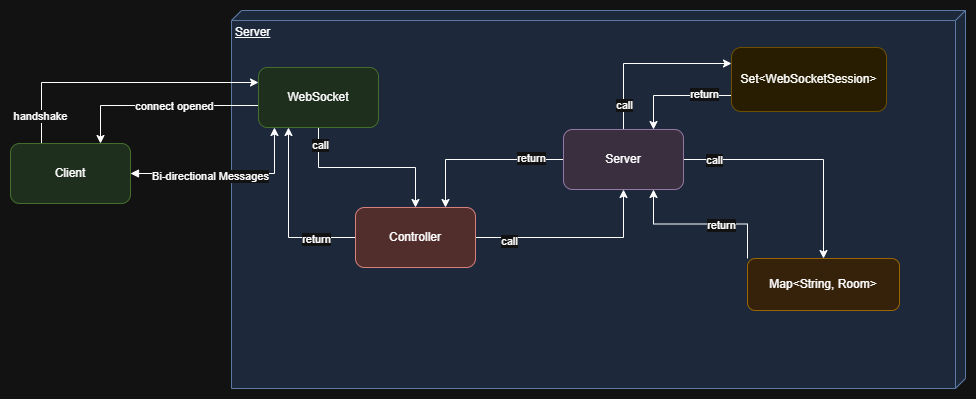

The diagram above was exported from draw.io. Its source (the exported page's mxGraphModel, read from the mxfile embedded in the PNG):
<mxGraphModel dx="1785" dy="1208" grid="0" gridSize="10" guides="1" tooltips="1" connect="1" arrows="1" fold="1" page="0" pageScale="1" pageWidth="850" pageHeight="1100" math="0" shadow="0">
  <root>
    <mxCell id="0" />
    <mxCell id="1" parent="0" />
    <mxCell id="Af7G8mzPc1styqdS16Cn-7" value="Server" style="verticalAlign=top;align=left;spacingTop=8;spacingLeft=2;spacingRight=12;shape=cube;size=10;direction=south;fontStyle=4;html=1;whiteSpace=wrap;fillColor=#dae8fc;strokeColor=#6c8ebf;" vertex="1" parent="1">
      <mxGeometry x="109" y="-16" width="734" height="378" as="geometry" />
    </mxCell>
    <mxCell id="Af7G8mzPc1styqdS16Cn-17" style="edgeStyle=orthogonalEdgeStyle;rounded=0;orthogonalLoop=1;jettySize=auto;html=1;exitX=1;exitY=0.5;exitDx=0;exitDy=0;entryX=0.5;entryY=1;entryDx=0;entryDy=0;" edge="1" parent="1" source="Af7G8mzPc1styqdS16Cn-8" target="Af7G8mzPc1styqdS16Cn-9">
      <mxGeometry relative="1" as="geometry" />
    </mxCell>
    <mxCell id="Af7G8mzPc1styqdS16Cn-35" value="call" style="edgeLabel;html=1;align=center;verticalAlign=middle;resizable=0;points=[];" vertex="1" connectable="0" parent="Af7G8mzPc1styqdS16Cn-17">
      <mxGeometry x="-0.6633" y="-3" relative="1" as="geometry">
        <mxPoint as="offset" />
      </mxGeometry>
    </mxCell>
    <mxCell id="Af7G8mzPc1styqdS16Cn-32" style="edgeStyle=orthogonalEdgeStyle;rounded=0;orthogonalLoop=1;jettySize=auto;html=1;exitX=0;exitY=0.5;exitDx=0;exitDy=0;entryX=0.25;entryY=1;entryDx=0;entryDy=0;" edge="1" parent="1" source="Af7G8mzPc1styqdS16Cn-8" target="Af7G8mzPc1styqdS16Cn-10">
      <mxGeometry relative="1" as="geometry" />
    </mxCell>
    <mxCell id="Af7G8mzPc1styqdS16Cn-33" value="return" style="edgeLabel;html=1;align=center;verticalAlign=middle;resizable=0;points=[];" vertex="1" connectable="0" parent="Af7G8mzPc1styqdS16Cn-32">
      <mxGeometry x="-0.548" y="1" relative="1" as="geometry">
        <mxPoint as="offset" />
      </mxGeometry>
    </mxCell>
    <mxCell id="Af7G8mzPc1styqdS16Cn-8" value="Controller" style="rounded=1;whiteSpace=wrap;html=1;fillColor=#f8cecc;strokeColor=#b85450;" vertex="1" parent="1">
      <mxGeometry x="233" y="181" width="120" height="60" as="geometry" />
    </mxCell>
    <mxCell id="Af7G8mzPc1styqdS16Cn-18" style="edgeStyle=orthogonalEdgeStyle;rounded=0;orthogonalLoop=1;jettySize=auto;html=1;exitX=0;exitY=0.5;exitDx=0;exitDy=0;entryX=0.75;entryY=0;entryDx=0;entryDy=0;" edge="1" parent="1" source="Af7G8mzPc1styqdS16Cn-9" target="Af7G8mzPc1styqdS16Cn-8">
      <mxGeometry relative="1" as="geometry" />
    </mxCell>
    <mxCell id="Af7G8mzPc1styqdS16Cn-34" value="return" style="edgeLabel;html=1;align=center;verticalAlign=middle;resizable=0;points=[];" vertex="1" connectable="0" parent="Af7G8mzPc1styqdS16Cn-18">
      <mxGeometry x="-0.6024" y="-2" relative="1" as="geometry">
        <mxPoint as="offset" />
      </mxGeometry>
    </mxCell>
    <mxCell id="Af7G8mzPc1styqdS16Cn-22" style="edgeStyle=orthogonalEdgeStyle;rounded=0;orthogonalLoop=1;jettySize=auto;html=1;exitX=0.5;exitY=0;exitDx=0;exitDy=0;entryX=0;entryY=0.25;entryDx=0;entryDy=0;" edge="1" parent="1" source="Af7G8mzPc1styqdS16Cn-9" target="Af7G8mzPc1styqdS16Cn-20">
      <mxGeometry relative="1" as="geometry" />
    </mxCell>
    <mxCell id="Af7G8mzPc1styqdS16Cn-26" value="call" style="edgeLabel;html=1;align=center;verticalAlign=middle;resizable=0;points=[];" vertex="1" connectable="0" parent="Af7G8mzPc1styqdS16Cn-22">
      <mxGeometry x="-0.7126" relative="1" as="geometry">
        <mxPoint as="offset" />
      </mxGeometry>
    </mxCell>
    <mxCell id="Af7G8mzPc1styqdS16Cn-28" style="edgeStyle=orthogonalEdgeStyle;rounded=0;orthogonalLoop=1;jettySize=auto;html=1;exitX=1;exitY=0.5;exitDx=0;exitDy=0;entryX=0.5;entryY=0;entryDx=0;entryDy=0;" edge="1" parent="1" source="Af7G8mzPc1styqdS16Cn-9" target="Af7G8mzPc1styqdS16Cn-21">
      <mxGeometry relative="1" as="geometry" />
    </mxCell>
    <mxCell id="Af7G8mzPc1styqdS16Cn-29" value="call" style="edgeLabel;html=1;align=center;verticalAlign=middle;resizable=0;points=[];" vertex="1" connectable="0" parent="Af7G8mzPc1styqdS16Cn-28">
      <mxGeometry x="-0.749" relative="1" as="geometry">
        <mxPoint as="offset" />
      </mxGeometry>
    </mxCell>
    <mxCell id="Af7G8mzPc1styqdS16Cn-9" value="Server" style="rounded=1;whiteSpace=wrap;html=1;fillColor=#e1d5e7;strokeColor=#9673a6;" vertex="1" parent="1">
      <mxGeometry x="441" y="103" width="120" height="60" as="geometry" />
    </mxCell>
    <mxCell id="Af7G8mzPc1styqdS16Cn-16" style="edgeStyle=orthogonalEdgeStyle;rounded=0;orthogonalLoop=1;jettySize=auto;html=1;exitX=0.5;exitY=1;exitDx=0;exitDy=0;entryX=0.5;entryY=0;entryDx=0;entryDy=0;" edge="1" parent="1" source="Af7G8mzPc1styqdS16Cn-10" target="Af7G8mzPc1styqdS16Cn-8">
      <mxGeometry relative="1" as="geometry" />
    </mxCell>
    <mxCell id="Af7G8mzPc1styqdS16Cn-31" value="call" style="edgeLabel;html=1;align=center;verticalAlign=middle;resizable=0;points=[];" vertex="1" connectable="0" parent="Af7G8mzPc1styqdS16Cn-16">
      <mxGeometry x="-0.8079" y="1" relative="1" as="geometry">
        <mxPoint as="offset" />
      </mxGeometry>
    </mxCell>
    <mxCell id="qh3YNTlpY3z8wo62busX-1" style="edgeStyle=orthogonalEdgeStyle;rounded=0;orthogonalLoop=1;jettySize=auto;html=1;exitX=0;exitY=0.5;exitDx=0;exitDy=0;entryX=0.75;entryY=0;entryDx=0;entryDy=0;" edge="1" parent="1" source="Af7G8mzPc1styqdS16Cn-10" target="Af7G8mzPc1styqdS16Cn-12">
      <mxGeometry relative="1" as="geometry">
        <Array as="points">
          <mxPoint x="136" y="79" />
          <mxPoint x="-22" y="79" />
        </Array>
      </mxGeometry>
    </mxCell>
    <mxCell id="qh3YNTlpY3z8wo62busX-2" value="connect opened" style="edgeLabel;html=1;align=center;verticalAlign=middle;resizable=0;points=[];" vertex="1" connectable="0" parent="qh3YNTlpY3z8wo62busX-1">
      <mxGeometry x="-0.0882" relative="1" as="geometry">
        <mxPoint as="offset" />
      </mxGeometry>
    </mxCell>
    <mxCell id="Af7G8mzPc1styqdS16Cn-10" value="WebSocket" style="rounded=1;whiteSpace=wrap;html=1;fillColor=#d5e8d4;strokeColor=#82b366;" vertex="1" parent="1">
      <mxGeometry x="136" y="41" width="120" height="60" as="geometry" />
    </mxCell>
    <mxCell id="Af7G8mzPc1styqdS16Cn-14" style="edgeStyle=orthogonalEdgeStyle;rounded=0;orthogonalLoop=1;jettySize=auto;html=1;exitX=0.5;exitY=0;exitDx=0;exitDy=0;entryX=0;entryY=0.25;entryDx=0;entryDy=0;" edge="1" parent="1" source="Af7G8mzPc1styqdS16Cn-12" target="Af7G8mzPc1styqdS16Cn-10">
      <mxGeometry relative="1" as="geometry">
        <Array as="points">
          <mxPoint x="-81" y="117" />
          <mxPoint x="-81" y="56" />
        </Array>
      </mxGeometry>
    </mxCell>
    <mxCell id="Af7G8mzPc1styqdS16Cn-36" value="handshake" style="edgeLabel;html=1;align=center;verticalAlign=middle;resizable=0;points=[];" vertex="1" connectable="0" parent="Af7G8mzPc1styqdS16Cn-14">
      <mxGeometry x="-0.7831" relative="1" as="geometry">
        <mxPoint x="-2" y="-24" as="offset" />
      </mxGeometry>
    </mxCell>
    <mxCell id="Af7G8mzPc1styqdS16Cn-12" value="Client" style="rounded=1;whiteSpace=wrap;html=1;fillColor=#d5e8d4;strokeColor=#82b366;" vertex="1" parent="1">
      <mxGeometry x="-112" y="117" width="120" height="60" as="geometry" />
    </mxCell>
    <mxCell id="Af7G8mzPc1styqdS16Cn-23" style="edgeStyle=orthogonalEdgeStyle;rounded=0;orthogonalLoop=1;jettySize=auto;html=1;exitX=0;exitY=0.75;exitDx=0;exitDy=0;entryX=0.75;entryY=0;entryDx=0;entryDy=0;" edge="1" parent="1" source="Af7G8mzPc1styqdS16Cn-20" target="Af7G8mzPc1styqdS16Cn-9">
      <mxGeometry relative="1" as="geometry" />
    </mxCell>
    <mxCell id="Af7G8mzPc1styqdS16Cn-27" value="return" style="edgeLabel;html=1;align=center;verticalAlign=middle;resizable=0;points=[];" vertex="1" connectable="0" parent="Af7G8mzPc1styqdS16Cn-23">
      <mxGeometry x="-0.5" y="-2" relative="1" as="geometry">
        <mxPoint as="offset" />
      </mxGeometry>
    </mxCell>
    <mxCell id="Af7G8mzPc1styqdS16Cn-20" value="Set&amp;lt;WebSocketSession&amp;gt;" style="rounded=1;whiteSpace=wrap;html=1;fillColor=#fff2cc;strokeColor=#d6b656;" vertex="1" parent="1">
      <mxGeometry x="609" y="21" width="155" height="64" as="geometry" />
    </mxCell>
    <mxCell id="Af7G8mzPc1styqdS16Cn-25" style="edgeStyle=orthogonalEdgeStyle;rounded=0;orthogonalLoop=1;jettySize=auto;html=1;exitX=0;exitY=0;exitDx=0;exitDy=0;entryX=0.75;entryY=1;entryDx=0;entryDy=0;" edge="1" parent="1" source="Af7G8mzPc1styqdS16Cn-21" target="Af7G8mzPc1styqdS16Cn-9">
      <mxGeometry relative="1" as="geometry" />
    </mxCell>
    <mxCell id="Af7G8mzPc1styqdS16Cn-30" value="return" style="edgeLabel;html=1;align=center;verticalAlign=middle;resizable=0;points=[];" vertex="1" connectable="0" parent="Af7G8mzPc1styqdS16Cn-25">
      <mxGeometry x="-0.2454" y="1" relative="1" as="geometry">
        <mxPoint as="offset" />
      </mxGeometry>
    </mxCell>
    <mxCell id="Af7G8mzPc1styqdS16Cn-21" value="Map&amp;lt;String, Room&amp;gt;" style="rounded=1;whiteSpace=wrap;html=1;fillColor=#ffe6cc;strokeColor=#d79b00;" vertex="1" parent="1">
      <mxGeometry x="625" y="232" width="152" height="52" as="geometry" />
    </mxCell>
    <mxCell id="qh3YNTlpY3z8wo62busX-3" style="edgeStyle=orthogonalEdgeStyle;rounded=0;orthogonalLoop=1;jettySize=auto;html=1;exitX=1;exitY=0.5;exitDx=0;exitDy=0;entryX=0.133;entryY=1;entryDx=0;entryDy=0;entryPerimeter=0;startArrow=block;startFill=1;" edge="1" parent="1" source="Af7G8mzPc1styqdS16Cn-12" target="Af7G8mzPc1styqdS16Cn-10">
      <mxGeometry relative="1" as="geometry" />
    </mxCell>
    <mxCell id="dYByTNnPaEjCBeVZLYw0-1" value="Bi-directional Messages" style="edgeLabel;html=1;align=center;verticalAlign=middle;resizable=0;points=[];" vertex="1" connectable="0" parent="qh3YNTlpY3z8wo62busX-3">
      <mxGeometry x="-0.1684" y="-2" relative="1" as="geometry">
        <mxPoint as="offset" />
      </mxGeometry>
    </mxCell>
  </root>
</mxGraphModel>